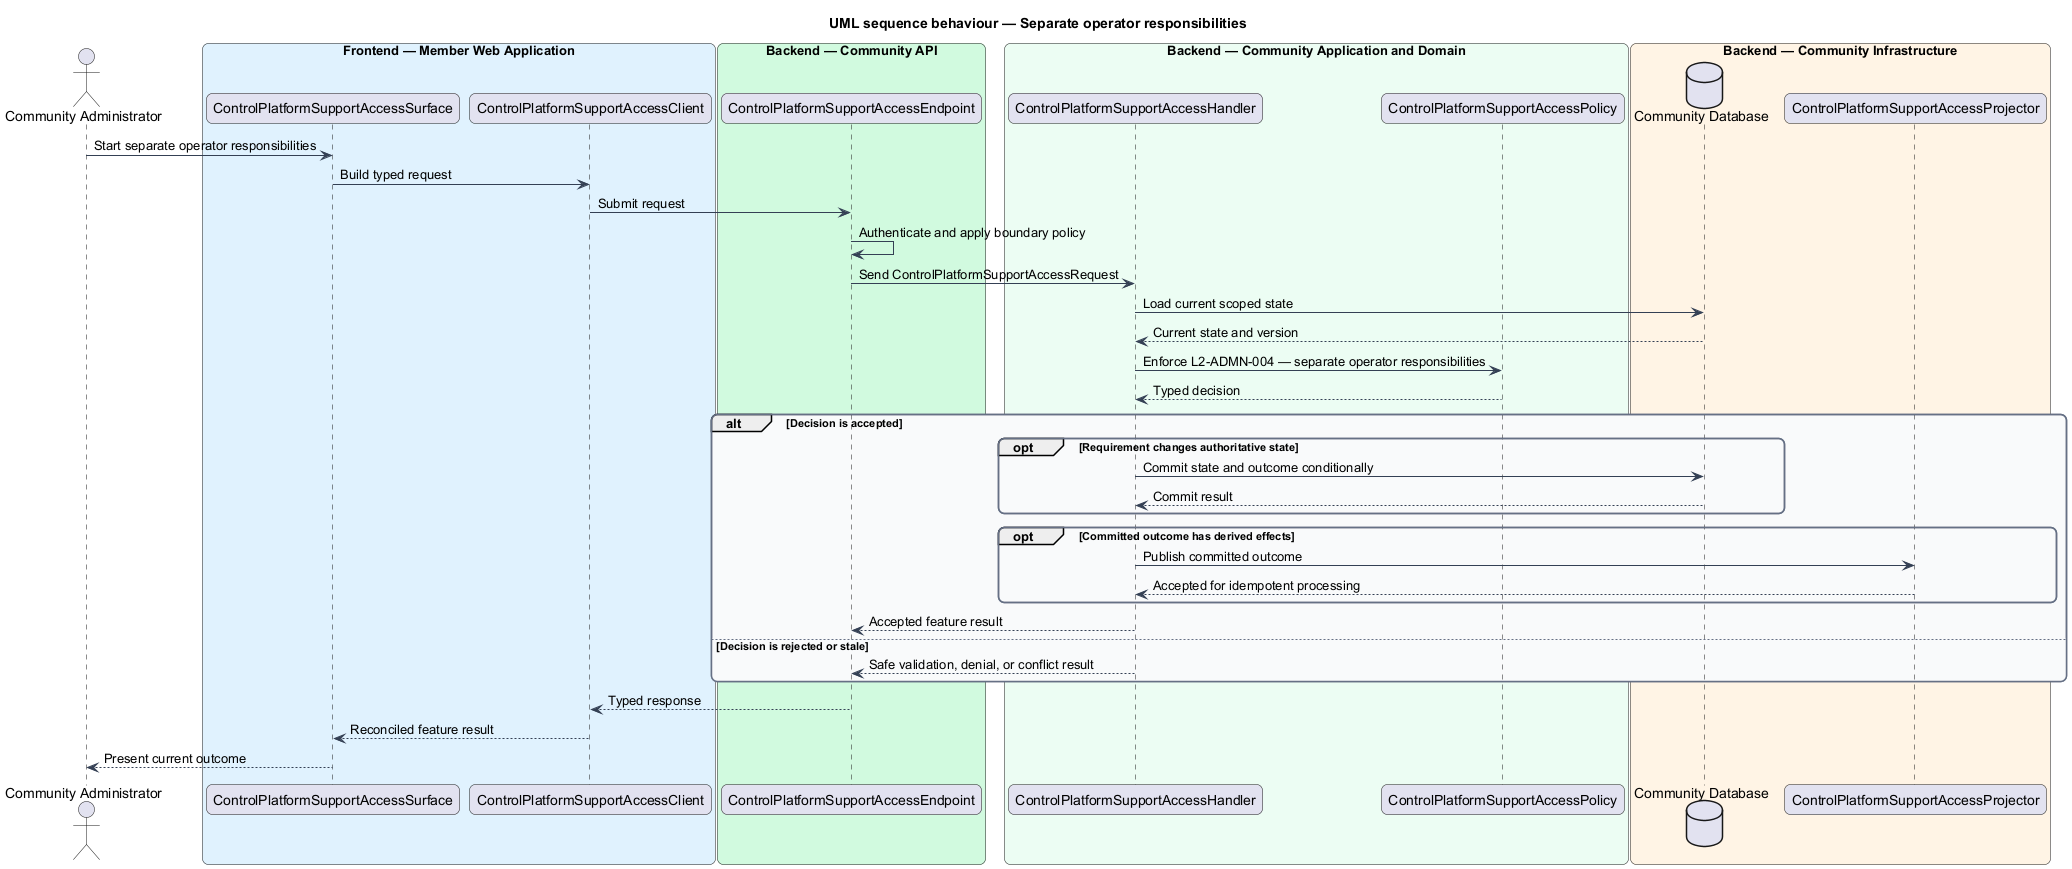

The diagram above was rendered by PlantUML. Its source (embedded in the PNG):
@startuml
title UML sequence behaviour — Separate operator responsibilities
skinparam backgroundColor #FFFFFF
skinparam shadowing false
skinparam roundcorner 12
skinparam defaultFontName Arial
skinparam ArrowColor #344054
skinparam rectangle {
  BorderColor #344054
  FontColor #101828
}
skinparam package {
  BorderColor #667085
  FontColor #101828
  BackgroundColor #F9FAFB
}
actor "Community Administrator" as actor
box "Frontend — Member Web Application" #E0F2FE
  participant "ControlPlatformSupportAccessSurface" as surface
  participant "ControlPlatformSupportAccessClient" as client
end box
box "Backend — Community API" #D1FADF
  participant "ControlPlatformSupportAccessEndpoint" as endpoint
end box
box "Backend — Community Application and Domain" #ECFDF3
  participant "ControlPlatformSupportAccessHandler" as handler
  participant "ControlPlatformSupportAccessPolicy" as policy
end box
box "Backend — Community Infrastructure" #FFF4E5
  database "Community Database" as store
  participant "ControlPlatformSupportAccessProjector" as projector
end box

actor -> surface : Start separate operator responsibilities
surface -> client : Build typed request
client -> endpoint : Submit request
endpoint -> endpoint : Authenticate and apply boundary policy
endpoint -> handler : Send ControlPlatformSupportAccessRequest
handler -> store : Load current scoped state
store --> handler : Current state and version
handler -> policy : Enforce L2-ADMN-004 — separate operator responsibilities
policy --> handler : Typed decision
alt Decision is accepted
  opt Requirement changes authoritative state
    handler -> store : Commit state and outcome conditionally
    store --> handler : Commit result
  end
  opt Committed outcome has derived effects
    handler -> projector : Publish committed outcome
    projector --> handler : Accepted for idempotent processing
  end
  handler --> endpoint : Accepted feature result
else Decision is rejected or stale
  handler --> endpoint : Safe validation, denial, or conflict result
end
endpoint --> client : Typed response
client --> surface : Reconciled feature result
surface --> actor : Present current outcome
@enduml